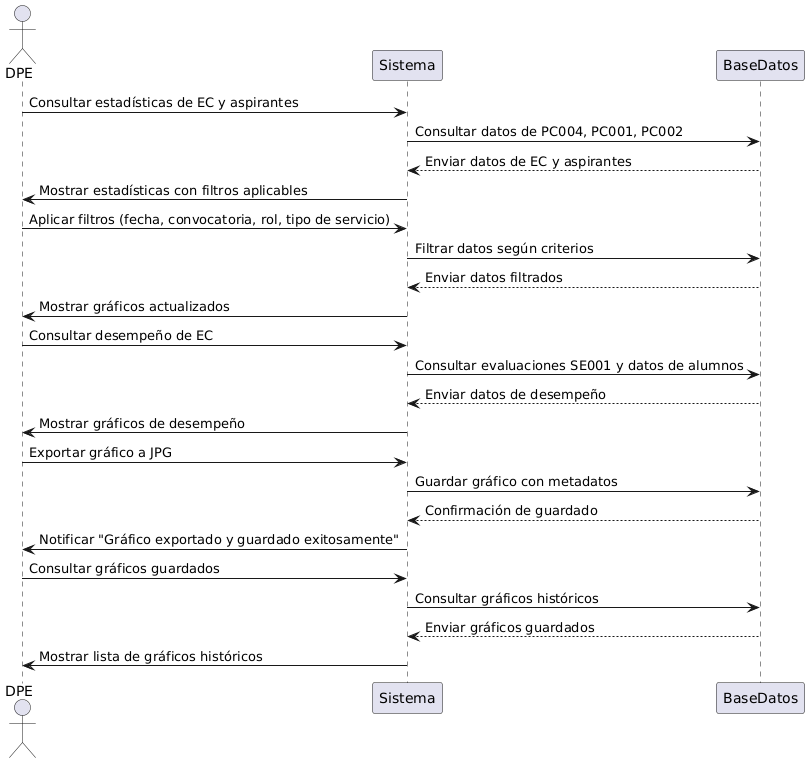

The diagram above was rendered by PlantUML. Its source (embedded in the PNG):
@startuml
actor DPE
participant Sistema
participant BaseDatos

DPE -> Sistema: Consultar estadísticas de EC y aspirantes
Sistema -> BaseDatos: Consultar datos de PC004, PC001, PC002
BaseDatos --> Sistema: Enviar datos de EC y aspirantes
Sistema -> DPE: Mostrar estadísticas con filtros aplicables

DPE -> Sistema: Aplicar filtros (fecha, convocatoria, rol, tipo de servicio)
Sistema -> BaseDatos: Filtrar datos según criterios
BaseDatos --> Sistema: Enviar datos filtrados
Sistema -> DPE: Mostrar gráficos actualizados

DPE -> Sistema: Consultar desempeño de EC
Sistema -> BaseDatos: Consultar evaluaciones SE001 y datos de alumnos
BaseDatos --> Sistema: Enviar datos de desempeño
Sistema -> DPE: Mostrar gráficos de desempeño

DPE -> Sistema: Exportar gráfico a JPG
Sistema -> BaseDatos: Guardar gráfico con metadatos
BaseDatos --> Sistema: Confirmación de guardado
Sistema -> DPE: Notificar "Gráfico exportado y guardado exitosamente"

DPE -> Sistema: Consultar gráficos guardados
Sistema -> BaseDatos: Consultar gráficos históricos
BaseDatos --> Sistema: Enviar gráficos guardados
Sistema -> DPE: Mostrar lista de gráficos históricos
@enduml